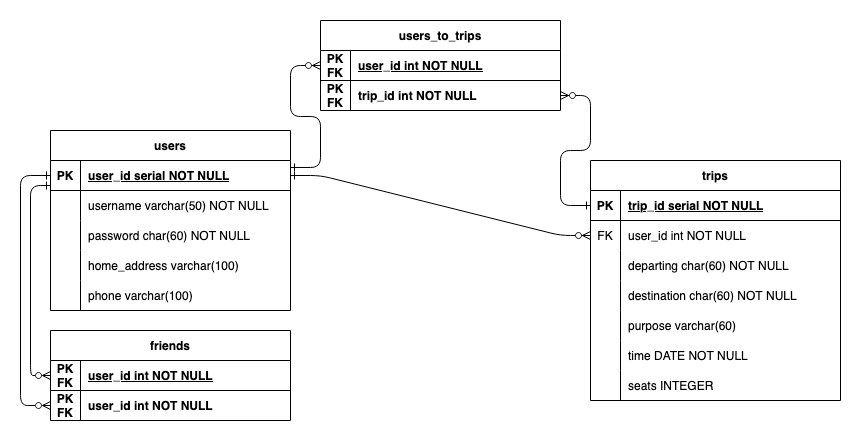

The diagram above was exported from draw.io. Its source (the exported page's mxGraphModel, read from the mxfile embedded in the PNG):
<mxGraphModel dx="954" dy="642" grid="1" gridSize="10" guides="1" tooltips="1" connect="1" arrows="1" fold="1" page="1" pageScale="1" pageWidth="850" pageHeight="1100" math="0" shadow="0" extFonts="Permanent Marker^https://fonts.googleapis.com/css?family=Permanent+Marker">
  <root>
    <mxCell id="0" />
    <mxCell id="1" parent="0" />
    <mxCell id="HjFVw43OwUkrDBOdum7L-2" value="" style="rounded=0;whiteSpace=wrap;html=1;strokeColor=none;" vertex="1" parent="1">
      <mxGeometry width="850" height="440" as="geometry" />
    </mxCell>
    <mxCell id="C-vyLk0tnHw3VtMMgP7b-1" value="" style="edgeStyle=entityRelationEdgeStyle;endArrow=ERzeroToMany;startArrow=ERone;endFill=1;startFill=0;" parent="1" source="C-vyLk0tnHw3VtMMgP7b-24" target="C-vyLk0tnHw3VtMMgP7b-6" edge="1">
      <mxGeometry width="100" height="100" relative="1" as="geometry">
        <mxPoint x="340" y="720" as="sourcePoint" />
        <mxPoint x="440" y="620" as="targetPoint" />
      </mxGeometry>
    </mxCell>
    <mxCell id="C-vyLk0tnHw3VtMMgP7b-2" value="trips" style="shape=table;startSize=30;container=1;collapsible=1;childLayout=tableLayout;fixedRows=1;rowLines=0;fontStyle=1;align=center;resizeLast=1;" parent="1" vertex="1">
      <mxGeometry x="590" y="160" width="250" height="240" as="geometry" />
    </mxCell>
    <mxCell id="C-vyLk0tnHw3VtMMgP7b-3" value="" style="shape=partialRectangle;collapsible=0;dropTarget=0;pointerEvents=0;fillColor=none;points=[[0,0.5],[1,0.5]];portConstraint=eastwest;top=0;left=0;right=0;bottom=1;" parent="C-vyLk0tnHw3VtMMgP7b-2" vertex="1">
      <mxGeometry y="30" width="250" height="30" as="geometry" />
    </mxCell>
    <mxCell id="C-vyLk0tnHw3VtMMgP7b-4" value="PK" style="shape=partialRectangle;overflow=hidden;connectable=0;fillColor=none;top=0;left=0;bottom=0;right=0;fontStyle=1;" parent="C-vyLk0tnHw3VtMMgP7b-3" vertex="1">
      <mxGeometry width="30" height="30" as="geometry">
        <mxRectangle width="30" height="30" as="alternateBounds" />
      </mxGeometry>
    </mxCell>
    <mxCell id="C-vyLk0tnHw3VtMMgP7b-5" value="trip_id serial NOT NULL " style="shape=partialRectangle;overflow=hidden;connectable=0;fillColor=none;top=0;left=0;bottom=0;right=0;align=left;spacingLeft=6;fontStyle=5;" parent="C-vyLk0tnHw3VtMMgP7b-3" vertex="1">
      <mxGeometry x="30" width="220" height="30" as="geometry">
        <mxRectangle width="220" height="30" as="alternateBounds" />
      </mxGeometry>
    </mxCell>
    <mxCell id="C-vyLk0tnHw3VtMMgP7b-6" value="" style="shape=partialRectangle;collapsible=0;dropTarget=0;pointerEvents=0;fillColor=none;points=[[0,0.5],[1,0.5]];portConstraint=eastwest;top=0;left=0;right=0;bottom=0;" parent="C-vyLk0tnHw3VtMMgP7b-2" vertex="1">
      <mxGeometry y="60" width="250" height="30" as="geometry" />
    </mxCell>
    <mxCell id="C-vyLk0tnHw3VtMMgP7b-7" value="FK" style="shape=partialRectangle;overflow=hidden;connectable=0;fillColor=none;top=0;left=0;bottom=0;right=0;" parent="C-vyLk0tnHw3VtMMgP7b-6" vertex="1">
      <mxGeometry width="30" height="30" as="geometry">
        <mxRectangle width="30" height="30" as="alternateBounds" />
      </mxGeometry>
    </mxCell>
    <mxCell id="C-vyLk0tnHw3VtMMgP7b-8" value="user_id int NOT NULL" style="shape=partialRectangle;overflow=hidden;connectable=0;fillColor=none;top=0;left=0;bottom=0;right=0;align=left;spacingLeft=6;" parent="C-vyLk0tnHw3VtMMgP7b-6" vertex="1">
      <mxGeometry x="30" width="220" height="30" as="geometry">
        <mxRectangle width="220" height="30" as="alternateBounds" />
      </mxGeometry>
    </mxCell>
    <mxCell id="C-vyLk0tnHw3VtMMgP7b-9" value="" style="shape=partialRectangle;collapsible=0;dropTarget=0;pointerEvents=0;fillColor=none;points=[[0,0.5],[1,0.5]];portConstraint=eastwest;top=0;left=0;right=0;bottom=0;" parent="C-vyLk0tnHw3VtMMgP7b-2" vertex="1">
      <mxGeometry y="90" width="250" height="30" as="geometry" />
    </mxCell>
    <mxCell id="C-vyLk0tnHw3VtMMgP7b-10" value="" style="shape=partialRectangle;overflow=hidden;connectable=0;fillColor=none;top=0;left=0;bottom=0;right=0;" parent="C-vyLk0tnHw3VtMMgP7b-9" vertex="1">
      <mxGeometry width="30" height="30" as="geometry">
        <mxRectangle width="30" height="30" as="alternateBounds" />
      </mxGeometry>
    </mxCell>
    <mxCell id="C-vyLk0tnHw3VtMMgP7b-11" value="departing char(60) NOT NULL" style="shape=partialRectangle;overflow=hidden;connectable=0;fillColor=none;top=0;left=0;bottom=0;right=0;align=left;spacingLeft=6;" parent="C-vyLk0tnHw3VtMMgP7b-9" vertex="1">
      <mxGeometry x="30" width="220" height="30" as="geometry">
        <mxRectangle width="220" height="30" as="alternateBounds" />
      </mxGeometry>
    </mxCell>
    <mxCell id="hpaGiLJZsmJaS_YQYEo4-16" style="shape=partialRectangle;collapsible=0;dropTarget=0;pointerEvents=0;fillColor=none;points=[[0,0.5],[1,0.5]];portConstraint=eastwest;top=0;left=0;right=0;bottom=0;" vertex="1" parent="C-vyLk0tnHw3VtMMgP7b-2">
      <mxGeometry y="120" width="250" height="30" as="geometry" />
    </mxCell>
    <mxCell id="hpaGiLJZsmJaS_YQYEo4-17" style="shape=partialRectangle;overflow=hidden;connectable=0;fillColor=none;top=0;left=0;bottom=0;right=0;" vertex="1" parent="hpaGiLJZsmJaS_YQYEo4-16">
      <mxGeometry width="30" height="30" as="geometry">
        <mxRectangle width="30" height="30" as="alternateBounds" />
      </mxGeometry>
    </mxCell>
    <mxCell id="hpaGiLJZsmJaS_YQYEo4-18" value="destination char(60) NOT NULL" style="shape=partialRectangle;overflow=hidden;connectable=0;fillColor=none;top=0;left=0;bottom=0;right=0;align=left;spacingLeft=6;" vertex="1" parent="hpaGiLJZsmJaS_YQYEo4-16">
      <mxGeometry x="30" width="220" height="30" as="geometry">
        <mxRectangle width="220" height="30" as="alternateBounds" />
      </mxGeometry>
    </mxCell>
    <mxCell id="hpaGiLJZsmJaS_YQYEo4-19" style="shape=partialRectangle;collapsible=0;dropTarget=0;pointerEvents=0;fillColor=none;points=[[0,0.5],[1,0.5]];portConstraint=eastwest;top=0;left=0;right=0;bottom=0;" vertex="1" parent="C-vyLk0tnHw3VtMMgP7b-2">
      <mxGeometry y="150" width="250" height="30" as="geometry" />
    </mxCell>
    <mxCell id="hpaGiLJZsmJaS_YQYEo4-20" style="shape=partialRectangle;overflow=hidden;connectable=0;fillColor=none;top=0;left=0;bottom=0;right=0;" vertex="1" parent="hpaGiLJZsmJaS_YQYEo4-19">
      <mxGeometry width="30" height="30" as="geometry">
        <mxRectangle width="30" height="30" as="alternateBounds" />
      </mxGeometry>
    </mxCell>
    <mxCell id="hpaGiLJZsmJaS_YQYEo4-21" value="purpose varchar(60)" style="shape=partialRectangle;overflow=hidden;connectable=0;fillColor=none;top=0;left=0;bottom=0;right=0;align=left;spacingLeft=6;" vertex="1" parent="hpaGiLJZsmJaS_YQYEo4-19">
      <mxGeometry x="30" width="220" height="30" as="geometry">
        <mxRectangle width="220" height="30" as="alternateBounds" />
      </mxGeometry>
    </mxCell>
    <mxCell id="hpaGiLJZsmJaS_YQYEo4-22" style="shape=partialRectangle;collapsible=0;dropTarget=0;pointerEvents=0;fillColor=none;points=[[0,0.5],[1,0.5]];portConstraint=eastwest;top=0;left=0;right=0;bottom=0;" vertex="1" parent="C-vyLk0tnHw3VtMMgP7b-2">
      <mxGeometry y="180" width="250" height="30" as="geometry" />
    </mxCell>
    <mxCell id="hpaGiLJZsmJaS_YQYEo4-23" style="shape=partialRectangle;overflow=hidden;connectable=0;fillColor=none;top=0;left=0;bottom=0;right=0;" vertex="1" parent="hpaGiLJZsmJaS_YQYEo4-22">
      <mxGeometry width="30" height="30" as="geometry">
        <mxRectangle width="30" height="30" as="alternateBounds" />
      </mxGeometry>
    </mxCell>
    <mxCell id="hpaGiLJZsmJaS_YQYEo4-24" value="time DATE NOT NULL" style="shape=partialRectangle;overflow=hidden;connectable=0;fillColor=none;top=0;left=0;bottom=0;right=0;align=left;spacingLeft=6;" vertex="1" parent="hpaGiLJZsmJaS_YQYEo4-22">
      <mxGeometry x="30" width="220" height="30" as="geometry">
        <mxRectangle width="220" height="30" as="alternateBounds" />
      </mxGeometry>
    </mxCell>
    <mxCell id="hpaGiLJZsmJaS_YQYEo4-25" style="shape=partialRectangle;collapsible=0;dropTarget=0;pointerEvents=0;fillColor=none;points=[[0,0.5],[1,0.5]];portConstraint=eastwest;top=0;left=0;right=0;bottom=0;" vertex="1" parent="C-vyLk0tnHw3VtMMgP7b-2">
      <mxGeometry y="210" width="250" height="30" as="geometry" />
    </mxCell>
    <mxCell id="hpaGiLJZsmJaS_YQYEo4-26" style="shape=partialRectangle;overflow=hidden;connectable=0;fillColor=none;top=0;left=0;bottom=0;right=0;" vertex="1" parent="hpaGiLJZsmJaS_YQYEo4-25">
      <mxGeometry width="30" height="30" as="geometry">
        <mxRectangle width="30" height="30" as="alternateBounds" />
      </mxGeometry>
    </mxCell>
    <mxCell id="hpaGiLJZsmJaS_YQYEo4-27" value="seats INTEGER" style="shape=partialRectangle;overflow=hidden;connectable=0;fillColor=none;top=0;left=0;bottom=0;right=0;align=left;spacingLeft=6;" vertex="1" parent="hpaGiLJZsmJaS_YQYEo4-25">
      <mxGeometry x="30" width="220" height="30" as="geometry">
        <mxRectangle width="220" height="30" as="alternateBounds" />
      </mxGeometry>
    </mxCell>
    <mxCell id="C-vyLk0tnHw3VtMMgP7b-23" value="users" style="shape=table;startSize=30;container=1;collapsible=1;childLayout=tableLayout;fixedRows=1;rowLines=0;fontStyle=1;align=center;resizeLast=1;" parent="1" vertex="1">
      <mxGeometry x="50" y="130" width="240" height="180" as="geometry" />
    </mxCell>
    <mxCell id="C-vyLk0tnHw3VtMMgP7b-24" value="" style="shape=partialRectangle;collapsible=0;dropTarget=0;pointerEvents=0;fillColor=none;points=[[0,0.5],[1,0.5]];portConstraint=eastwest;top=0;left=0;right=0;bottom=1;" parent="C-vyLk0tnHw3VtMMgP7b-23" vertex="1">
      <mxGeometry y="30" width="240" height="30" as="geometry" />
    </mxCell>
    <mxCell id="C-vyLk0tnHw3VtMMgP7b-25" value="PK" style="shape=partialRectangle;overflow=hidden;connectable=0;fillColor=none;top=0;left=0;bottom=0;right=0;fontStyle=1;" parent="C-vyLk0tnHw3VtMMgP7b-24" vertex="1">
      <mxGeometry width="30" height="30" as="geometry">
        <mxRectangle width="30" height="30" as="alternateBounds" />
      </mxGeometry>
    </mxCell>
    <mxCell id="C-vyLk0tnHw3VtMMgP7b-26" value="user_id serial NOT NULL " style="shape=partialRectangle;overflow=hidden;connectable=0;fillColor=none;top=0;left=0;bottom=0;right=0;align=left;spacingLeft=6;fontStyle=5;" parent="C-vyLk0tnHw3VtMMgP7b-24" vertex="1">
      <mxGeometry x="30" width="210" height="30" as="geometry">
        <mxRectangle width="210" height="30" as="alternateBounds" />
      </mxGeometry>
    </mxCell>
    <mxCell id="C-vyLk0tnHw3VtMMgP7b-27" value="" style="shape=partialRectangle;collapsible=0;dropTarget=0;pointerEvents=0;fillColor=none;points=[[0,0.5],[1,0.5]];portConstraint=eastwest;top=0;left=0;right=0;bottom=0;" parent="C-vyLk0tnHw3VtMMgP7b-23" vertex="1">
      <mxGeometry y="60" width="240" height="30" as="geometry" />
    </mxCell>
    <mxCell id="C-vyLk0tnHw3VtMMgP7b-28" value="" style="shape=partialRectangle;overflow=hidden;connectable=0;fillColor=none;top=0;left=0;bottom=0;right=0;" parent="C-vyLk0tnHw3VtMMgP7b-27" vertex="1">
      <mxGeometry width="30" height="30" as="geometry">
        <mxRectangle width="30" height="30" as="alternateBounds" />
      </mxGeometry>
    </mxCell>
    <mxCell id="C-vyLk0tnHw3VtMMgP7b-29" value="username varchar(50) NOT NULL" style="shape=partialRectangle;overflow=hidden;connectable=0;fillColor=none;top=0;left=0;bottom=0;right=0;align=left;spacingLeft=6;" parent="C-vyLk0tnHw3VtMMgP7b-27" vertex="1">
      <mxGeometry x="30" width="210" height="30" as="geometry">
        <mxRectangle width="210" height="30" as="alternateBounds" />
      </mxGeometry>
    </mxCell>
    <mxCell id="hpaGiLJZsmJaS_YQYEo4-7" style="shape=partialRectangle;collapsible=0;dropTarget=0;pointerEvents=0;fillColor=none;points=[[0,0.5],[1,0.5]];portConstraint=eastwest;top=0;left=0;right=0;bottom=0;" vertex="1" parent="C-vyLk0tnHw3VtMMgP7b-23">
      <mxGeometry y="90" width="240" height="30" as="geometry" />
    </mxCell>
    <mxCell id="hpaGiLJZsmJaS_YQYEo4-8" style="shape=partialRectangle;overflow=hidden;connectable=0;fillColor=none;top=0;left=0;bottom=0;right=0;" vertex="1" parent="hpaGiLJZsmJaS_YQYEo4-7">
      <mxGeometry width="30" height="30" as="geometry">
        <mxRectangle width="30" height="30" as="alternateBounds" />
      </mxGeometry>
    </mxCell>
    <mxCell id="hpaGiLJZsmJaS_YQYEo4-9" value="password char(60) NOT NULL" style="shape=partialRectangle;overflow=hidden;connectable=0;fillColor=none;top=0;left=0;bottom=0;right=0;align=left;spacingLeft=6;" vertex="1" parent="hpaGiLJZsmJaS_YQYEo4-7">
      <mxGeometry x="30" width="210" height="30" as="geometry">
        <mxRectangle width="210" height="30" as="alternateBounds" />
      </mxGeometry>
    </mxCell>
    <mxCell id="hpaGiLJZsmJaS_YQYEo4-10" style="shape=partialRectangle;collapsible=0;dropTarget=0;pointerEvents=0;fillColor=none;points=[[0,0.5],[1,0.5]];portConstraint=eastwest;top=0;left=0;right=0;bottom=0;" vertex="1" parent="C-vyLk0tnHw3VtMMgP7b-23">
      <mxGeometry y="120" width="240" height="30" as="geometry" />
    </mxCell>
    <mxCell id="hpaGiLJZsmJaS_YQYEo4-11" style="shape=partialRectangle;overflow=hidden;connectable=0;fillColor=none;top=0;left=0;bottom=0;right=0;" vertex="1" parent="hpaGiLJZsmJaS_YQYEo4-10">
      <mxGeometry width="30" height="30" as="geometry">
        <mxRectangle width="30" height="30" as="alternateBounds" />
      </mxGeometry>
    </mxCell>
    <mxCell id="hpaGiLJZsmJaS_YQYEo4-12" value="home_address varchar(100)" style="shape=partialRectangle;overflow=hidden;connectable=0;fillColor=none;top=0;left=0;bottom=0;right=0;align=left;spacingLeft=6;" vertex="1" parent="hpaGiLJZsmJaS_YQYEo4-10">
      <mxGeometry x="30" width="210" height="30" as="geometry">
        <mxRectangle width="210" height="30" as="alternateBounds" />
      </mxGeometry>
    </mxCell>
    <mxCell id="hpaGiLJZsmJaS_YQYEo4-13" style="shape=partialRectangle;collapsible=0;dropTarget=0;pointerEvents=0;fillColor=none;points=[[0,0.5],[1,0.5]];portConstraint=eastwest;top=0;left=0;right=0;bottom=0;" vertex="1" parent="C-vyLk0tnHw3VtMMgP7b-23">
      <mxGeometry y="150" width="240" height="30" as="geometry" />
    </mxCell>
    <mxCell id="hpaGiLJZsmJaS_YQYEo4-14" style="shape=partialRectangle;overflow=hidden;connectable=0;fillColor=none;top=0;left=0;bottom=0;right=0;" vertex="1" parent="hpaGiLJZsmJaS_YQYEo4-13">
      <mxGeometry width="30" height="30" as="geometry">
        <mxRectangle width="30" height="30" as="alternateBounds" />
      </mxGeometry>
    </mxCell>
    <mxCell id="hpaGiLJZsmJaS_YQYEo4-15" value="phone varchar(100)" style="shape=partialRectangle;overflow=hidden;connectable=0;fillColor=none;top=0;left=0;bottom=0;right=0;align=left;spacingLeft=6;" vertex="1" parent="hpaGiLJZsmJaS_YQYEo4-13">
      <mxGeometry x="30" width="210" height="30" as="geometry">
        <mxRectangle width="210" height="30" as="alternateBounds" />
      </mxGeometry>
    </mxCell>
    <mxCell id="hpaGiLJZsmJaS_YQYEo4-31" value="users_to_trips" style="shape=table;startSize=30;container=1;collapsible=1;childLayout=tableLayout;fixedRows=1;rowLines=0;fontStyle=1;align=center;resizeLast=1;" vertex="1" parent="1">
      <mxGeometry x="320" y="20" width="240" height="90" as="geometry" />
    </mxCell>
    <mxCell id="hpaGiLJZsmJaS_YQYEo4-32" value="" style="shape=partialRectangle;collapsible=0;dropTarget=0;pointerEvents=0;fillColor=none;points=[[0,0.5],[1,0.5]];portConstraint=eastwest;top=0;left=0;right=0;bottom=1;" vertex="1" parent="hpaGiLJZsmJaS_YQYEo4-31">
      <mxGeometry y="30" width="240" height="30" as="geometry" />
    </mxCell>
    <mxCell id="hpaGiLJZsmJaS_YQYEo4-33" value="PK&#10;FK" style="shape=partialRectangle;overflow=hidden;connectable=0;fillColor=none;top=0;left=0;bottom=0;right=0;fontStyle=1;" vertex="1" parent="hpaGiLJZsmJaS_YQYEo4-32">
      <mxGeometry width="30" height="30" as="geometry">
        <mxRectangle width="30" height="30" as="alternateBounds" />
      </mxGeometry>
    </mxCell>
    <mxCell id="hpaGiLJZsmJaS_YQYEo4-34" value="user_id int NOT NULL " style="shape=partialRectangle;overflow=hidden;connectable=0;fillColor=none;top=0;left=0;bottom=0;right=0;align=left;spacingLeft=6;fontStyle=5;" vertex="1" parent="hpaGiLJZsmJaS_YQYEo4-32">
      <mxGeometry x="30" width="210" height="30" as="geometry">
        <mxRectangle width="210" height="30" as="alternateBounds" />
      </mxGeometry>
    </mxCell>
    <mxCell id="hpaGiLJZsmJaS_YQYEo4-35" value="" style="shape=partialRectangle;collapsible=0;dropTarget=0;pointerEvents=0;fillColor=none;points=[[0,0.5],[1,0.5]];portConstraint=eastwest;top=0;left=0;right=0;bottom=0;" vertex="1" parent="hpaGiLJZsmJaS_YQYEo4-31">
      <mxGeometry y="60" width="240" height="30" as="geometry" />
    </mxCell>
    <mxCell id="hpaGiLJZsmJaS_YQYEo4-36" value="PK&#10;FK" style="shape=partialRectangle;overflow=hidden;connectable=0;fillColor=none;top=0;left=0;bottom=0;right=0;fontStyle=1" vertex="1" parent="hpaGiLJZsmJaS_YQYEo4-35">
      <mxGeometry width="30" height="30" as="geometry">
        <mxRectangle width="30" height="30" as="alternateBounds" />
      </mxGeometry>
    </mxCell>
    <mxCell id="hpaGiLJZsmJaS_YQYEo4-37" value="trip_id int NOT NULL" style="shape=partialRectangle;overflow=hidden;connectable=0;fillColor=none;top=0;left=0;bottom=0;right=0;align=left;spacingLeft=6;fontStyle=1" vertex="1" parent="hpaGiLJZsmJaS_YQYEo4-35">
      <mxGeometry x="30" width="210" height="30" as="geometry">
        <mxRectangle width="210" height="30" as="alternateBounds" />
      </mxGeometry>
    </mxCell>
    <mxCell id="hpaGiLJZsmJaS_YQYEo4-48" value="" style="edgeStyle=entityRelationEdgeStyle;endArrow=ERzeroToMany;startArrow=ERone;endFill=1;startFill=0;exitX=1;exitY=0.233;exitDx=0;exitDy=0;exitPerimeter=0;entryX=0;entryY=0.5;entryDx=0;entryDy=0;" edge="1" parent="1" source="C-vyLk0tnHw3VtMMgP7b-24" target="hpaGiLJZsmJaS_YQYEo4-32">
      <mxGeometry width="100" height="100" relative="1" as="geometry">
        <mxPoint x="290" y="135" as="sourcePoint" />
        <mxPoint x="570" y="165" as="targetPoint" />
      </mxGeometry>
    </mxCell>
    <mxCell id="hpaGiLJZsmJaS_YQYEo4-49" value="" style="edgeStyle=entityRelationEdgeStyle;endArrow=ERzeroToMany;startArrow=ERone;endFill=1;startFill=0;exitX=0;exitY=0.5;exitDx=0;exitDy=0;" edge="1" parent="1" source="C-vyLk0tnHw3VtMMgP7b-3" target="hpaGiLJZsmJaS_YQYEo4-35">
      <mxGeometry width="100" height="100" relative="1" as="geometry">
        <mxPoint x="290" y="143" as="sourcePoint" />
        <mxPoint x="570" y="415" as="targetPoint" />
      </mxGeometry>
    </mxCell>
    <mxCell id="hpaGiLJZsmJaS_YQYEo4-50" value="friends" style="shape=table;startSize=30;container=1;collapsible=1;childLayout=tableLayout;fixedRows=1;rowLines=0;fontStyle=1;align=center;resizeLast=1;" vertex="1" parent="1">
      <mxGeometry x="50" y="330" width="240" height="90" as="geometry" />
    </mxCell>
    <mxCell id="hpaGiLJZsmJaS_YQYEo4-51" value="" style="shape=partialRectangle;collapsible=0;dropTarget=0;pointerEvents=0;fillColor=none;points=[[0,0.5],[1,0.5]];portConstraint=eastwest;top=0;left=0;right=0;bottom=1;" vertex="1" parent="hpaGiLJZsmJaS_YQYEo4-50">
      <mxGeometry y="30" width="240" height="30" as="geometry" />
    </mxCell>
    <mxCell id="hpaGiLJZsmJaS_YQYEo4-52" value="PK&#10;FK" style="shape=partialRectangle;overflow=hidden;connectable=0;fillColor=none;top=0;left=0;bottom=0;right=0;fontStyle=1;" vertex="1" parent="hpaGiLJZsmJaS_YQYEo4-51">
      <mxGeometry width="30" height="30" as="geometry">
        <mxRectangle width="30" height="30" as="alternateBounds" />
      </mxGeometry>
    </mxCell>
    <mxCell id="hpaGiLJZsmJaS_YQYEo4-53" value="user_id int NOT NULL " style="shape=partialRectangle;overflow=hidden;connectable=0;fillColor=none;top=0;left=0;bottom=0;right=0;align=left;spacingLeft=6;fontStyle=5;" vertex="1" parent="hpaGiLJZsmJaS_YQYEo4-51">
      <mxGeometry x="30" width="210" height="30" as="geometry">
        <mxRectangle width="210" height="30" as="alternateBounds" />
      </mxGeometry>
    </mxCell>
    <mxCell id="hpaGiLJZsmJaS_YQYEo4-54" value="" style="shape=partialRectangle;collapsible=0;dropTarget=0;pointerEvents=0;fillColor=none;points=[[0,0.5],[1,0.5]];portConstraint=eastwest;top=0;left=0;right=0;bottom=0;" vertex="1" parent="hpaGiLJZsmJaS_YQYEo4-50">
      <mxGeometry y="60" width="240" height="30" as="geometry" />
    </mxCell>
    <mxCell id="hpaGiLJZsmJaS_YQYEo4-55" value="PK&#10;FK" style="shape=partialRectangle;overflow=hidden;connectable=0;fillColor=none;top=0;left=0;bottom=0;right=0;fontStyle=1" vertex="1" parent="hpaGiLJZsmJaS_YQYEo4-54">
      <mxGeometry width="30" height="30" as="geometry">
        <mxRectangle width="30" height="30" as="alternateBounds" />
      </mxGeometry>
    </mxCell>
    <mxCell id="hpaGiLJZsmJaS_YQYEo4-56" value="user_id int NOT NULL" style="shape=partialRectangle;overflow=hidden;connectable=0;fillColor=none;top=0;left=0;bottom=0;right=0;align=left;spacingLeft=6;fontStyle=1" vertex="1" parent="hpaGiLJZsmJaS_YQYEo4-54">
      <mxGeometry x="30" width="210" height="30" as="geometry">
        <mxRectangle width="210" height="30" as="alternateBounds" />
      </mxGeometry>
    </mxCell>
    <mxCell id="hpaGiLJZsmJaS_YQYEo4-61" style="edgeStyle=orthogonalEdgeStyle;rounded=1;orthogonalLoop=1;jettySize=auto;html=1;exitX=0;exitY=0.5;exitDx=0;exitDy=0;entryX=0;entryY=0.833;entryDx=0;entryDy=0;endArrow=ERone;endFill=0;startArrow=ERzeroToMany;startFill=0;entryPerimeter=0;" edge="1" parent="1" source="hpaGiLJZsmJaS_YQYEo4-51" target="C-vyLk0tnHw3VtMMgP7b-24">
      <mxGeometry relative="1" as="geometry" />
    </mxCell>
    <mxCell id="hpaGiLJZsmJaS_YQYEo4-63" style="edgeStyle=orthogonalEdgeStyle;rounded=1;orthogonalLoop=1;jettySize=auto;html=1;exitX=0;exitY=0.5;exitDx=0;exitDy=0;entryX=0;entryY=0.5;entryDx=0;entryDy=0;endArrow=ERone;endFill=0;startArrow=ERzeroToMany;startFill=0;" edge="1" parent="1" source="hpaGiLJZsmJaS_YQYEo4-54" target="C-vyLk0tnHw3VtMMgP7b-24">
      <mxGeometry relative="1" as="geometry">
        <mxPoint x="50" y="65" as="sourcePoint" />
        <mxPoint x="60" y="195" as="targetPoint" />
        <Array as="points">
          <mxPoint x="20" y="405" />
          <mxPoint x="20" y="175" />
        </Array>
      </mxGeometry>
    </mxCell>
  </root>
</mxGraphModel>